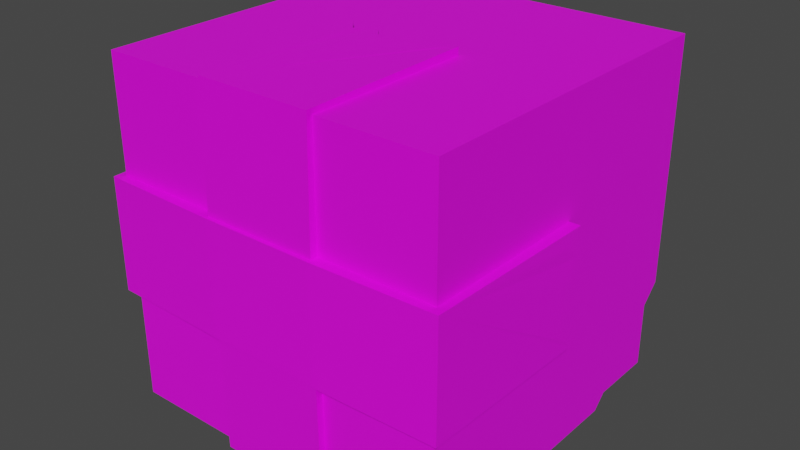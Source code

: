 # Source: drop-box-black-hole.blend  (saved by Blender 3.3.6; exported with 4.5.12 LTS)
import bpy
from mathutils import Matrix  # noqa: F401  (used for matrix-valued properties, if any)

bpy.ops.wm.read_factory_settings(use_empty=True)
scene = bpy.context.scene
scene.name = 'Scene'

# ---- collections
col_collection = bpy.data.collections.new('Collection'); scene.collection.children.link(col_collection)

# ---- images (referenced by path relative to the original .blend; pixels are not part of the script)
import os
ASSET_DIR = os.environ.get("B2B_ASSET_DIR", "")  # directory of the original .blend (textures are referenced by path, not embedded)
HERE = os.path.dirname(os.path.abspath(__file__))  # packed textures are extracted next to this script under _unpacked/

def load_image(name, relpath, width, height, colorspace="sRGB"):
    """Load a texture the original file referenced (path relative to the .blend, or extracted next to this script)."""
    p = next((c for c in (os.path.join(HERE, relpath), os.path.join(ASSET_DIR, relpath)) if relpath and os.path.exists(c)), "")
    if p:
        img = bpy.data.images.load(p, check_existing=True)
        img.name = name
    else:  # same state as the original file: an image datablock whose file is absent (Cycles renders it pink)
        img = bpy.data.images.new(name, width, height)
        img.source = "FILE"
        img.filepath = "//" + (relpath or name)
    img.colorspace_settings.name = colorspace
    return img
img_palette_png = load_image('palette.png', 'palette.png', 1024, 1024, 'sRGB')

# ---- materials (node trees are filled in below, after node groups)
mat_material = bpy.data.materials.new('Material')
mat_material.alpha_threshold = 0.0
mat_material.use_transparent_shadow = False
mat_material.roughness = 0.5
mat_material.line_color = (0.0, 0.0, 0.0, 1.0)

# ---- node groups
ng_auto_smooth = bpy.data.node_groups.new('Auto Smooth', 'GeometryNodeTree')
_s = ng_auto_smooth.interface.new_socket(name='Geometry', in_out='OUTPUT', socket_type='NodeSocketGeometry')
_s = ng_auto_smooth.interface.new_socket(name='Geometry', in_out='INPUT', socket_type='NodeSocketGeometry')
_s = ng_auto_smooth.interface.new_socket(name='Angle', in_out='INPUT', socket_type='NodeSocketFloat')
_s.subtype = 'ANGLE'
_s.min_value = 0.0
_s.max_value = 3.142
ng_auto_smooth.is_modifier = True
_N = ng_auto_smooth.nodes; _L = ng_auto_smooth.links
n0 = _N.new('NodeGroupOutput'); n0.name = 'Group Output'; n0.location = (480, -100)
n1 = _N.new('NodeGroupInput'); n1.name = 'Group Input'; n1.location = (-420, -300)
n2 = _N.new('NodeGroupInput'); n2.name = 'Group Input.001'; n2.location = (-60, -100)
n3 = _N.new('GeometryNodeSetShadeSmooth'); n3.name = 'Set Shade Smooth'; n3.location = (120, -100)
n3.domain = 'EDGE'
n4 = _N.new('GeometryNodeSetShadeSmooth'); n4.name = 'Set Shade Smooth.001'; n4.location = (300, -100)
n5 = _N.new('GeometryNodeInputMeshEdgeAngle'); n5.name = 'Edge Angle'; n5.location = (-420, -220)
n6 = _N.new('GeometryNodeInputEdgeSmooth'); n6.name = 'Is Edge Smooth'; n6.location = (-60, -160)
n7 = _N.new('GeometryNodeInputShadeSmooth'); n7.name = 'Is Face Smooth'; n7.location = (-240, -340)
n8 = _N.new('FunctionNodeBooleanMath'); n8.name = 'Boolean Math'; n8.location = (-60, -220)
n9 = _N.new('FunctionNodeCompare'); n9.name = 'Compare'; n9.location = (-240, -180)
n9.operation = 'LESS_EQUAL'
_L.new(n5.outputs[0], n9.inputs[0])
_L.new(n4.outputs[0], n0.inputs[0])
_L.new(n1.outputs[1], n9.inputs[1])
_L.new(n9.outputs[0], n8.inputs[0])
_L.new(n7.outputs[0], n8.inputs[1])
_L.new(n2.outputs[0], n3.inputs[0])
_L.new(n6.outputs[0], n3.inputs[1])
_L.new(n3.outputs[0], n4.inputs[0])
_L.new(n8.outputs[0], n3.inputs[2])
n0.is_active_output = True

# ---- material node trees
mat_material.use_nodes = True; mat_material.node_tree.nodes.clear()
_N = mat_material.node_tree.nodes; _L = mat_material.node_tree.links
n0 = _N.new('ShaderNodeOutputMaterial'); n0.name = 'Material Output'; n0.location = (300, 300)
n1 = _N.new('ShaderNodeBsdfPrincipled'); n1.name = 'Principled BSDF'; n1.location = (10, 300)
n1.distribution = 'GGX'
n1.subsurface_method = 'RANDOM_WALK_SKIN'
n1.inputs[3].default_value = 1.45
n1.inputs[27].default_value = (0.0, 0.0, 0.0, 1.0)
n1.inputs[28].default_value = 1.0
n2 = _N.new('ShaderNodeTexImage'); n2.name = 'Image Texture'; n2.location = (-413, 162)
n2.image = img_palette_png
_L.new(n1.outputs[0], n0.inputs[0])
_L.new(n2.outputs[0], n1.inputs[0])
n0.is_active_output = True

# ---- world
world_world = bpy.data.worlds.new('World'); scene.world = world_world
world_world.use_nodes = True; world_world.node_tree.nodes.clear()
_N = world_world.node_tree.nodes; _L = world_world.node_tree.links
n0 = _N.new('ShaderNodeOutputWorld'); n0.name = 'World Output'; n0.location = (300, 300)
n1 = _N.new('ShaderNodeBackground'); n1.name = 'Background'; n1.location = (10, 300)
n1.inputs[0].default_value = (0.05088, 0.05088, 0.05088, 1.0)
_L.new(n1.outputs[0], n0.inputs[0])
n0.is_active_output = True
world_world.color = (0.05088, 0.05088, 0.05088)
world_world.use_sun_shadow = False
world_world.sun_shadow_jitter_overblur = 0.0

# ---- meshes
me_cube = bpy.data.meshes.new('Cube')
me_cube.from_pydata([(1.0, 1.0, 1.0), (1.0, -1.0, 1.0), (-1.0, 1.0, 1.0), (-1.0, -1.0, 1.0), (1.0, 0.3333, 1.0), (1.0, -0.3333, 1.0), (-1.0, -0.3333, 1.0), (-1.0, 0.3333, 1.0), (0.3333, -1.0, 1.0), (-0.3333, -1.0, 1.0), (-0.3333, 1.0, 1.0), (0.3333, 1.0, 1.0), (-0.3333, 0.3333, 1.0), (0.3333, 0.3333, 1.0), (-0.3333, -0.3333, 1.0), (0.3333, -0.3333, 1.0), (1.0, 1.0, 0.0), (-1.0, -1.0, 0.0), (1.0, -1.0, 0.0), (-1.0, 1.0, 0.0), (1.0, 0.3333, 0.0), (1.0, -0.3333, 0.0), (-1.0, -0.3333, 0.0), (-1.0, 0.3333, 0.0), (-0.3333, 1.0, 0.0), (0.3333, 1.0, 0.0), (0.3333, -1.0, 0.0), (-0.3333, -1.0, 0.0), (0.0, -1.0, 0.0), (0.0, 1.0, 0.0), (-1.0, 0.0, 0.0), (1.0, 0.0, 0.0), (-0.1667, -1.0, 0.0), (0.1667, 1.0, 0.0), (-1.0, 0.1667, 0.0), (1.0, -0.1667, 0.0), (0.1667, -1.0, 0.0), (-0.1667, 1.0, 0.0), (-1.0, -0.1667, 0.0), (1.0, 0.1667, 0.0), (-0.25, -1.0, 0.09721), (0.25, 1.0, 0.09721), (-1.0, 0.25, 0.09721), (1.0, -0.25, 0.09721), (0.08333, -1.0, 0.09721), (-0.08333, 1.0, 0.09721), (-1.0, -0.08333, 0.09721), (1.0, 0.08333, 0.09721), (-0.08333, -1.0, 0.09721), (0.08333, 1.0, 0.09721), (-1.0, 0.08333, 0.09721), (1.0, -0.08333, 0.09721), (0.25, -1.0, 0.09721), (-0.25, 1.0, 0.09721), (-1.0, -0.25, 0.09721), (1.0, 0.25, 0.09721), (1.045, 0.3333, 1.045), (1.045, -0.3333, 1.045), (-1.045, -0.3333, 1.045), (-1.045, 0.3333, 1.045), (0.3333, 0.3333, 1.064), (0.3333, -0.3333, 1.064), (-0.3333, 0.3333, 1.064), (-0.3333, -0.3333, 1.064), (1.064, 0.3333, 0.0), (1.064, -0.3333, 0.0), (-1.064, -0.3333, 0.0), (-1.064, 0.3333, 0.0), (-1.064, 0.25, 0.09721), (1.064, -0.25, 0.09721), (-1.064, -0.08333, 0.09721), (-1.064, -1.501e-09, 0.0), (1.064, 0.08333, 0.09721), (1.064, 1.501e-09, 0.0), (-1.064, 0.08333, 0.09721), (-1.064, 0.1667, 0.0), (1.064, -0.08333, 0.09721), (1.064, -0.1667, 0.0), (-1.064, -0.25, 0.09721), (-1.064, -0.1667, 0.0), (1.064, 0.25, 0.09721), (1.064, 0.1667, 0.0), (0.3333, -1.03, 1.03), (-0.3333, -1.03, 1.03), (-0.3333, 1.03, 1.03), (0.3333, 1.03, 1.03), (-0.3333, 0.3333, 1.043), (0.3333, 0.3333, 1.043), (-0.3333, -0.3333, 1.043), (0.3333, -0.3333, 1.043), (-0.3333, 1.043, -5.022e-09), (0.3333, 1.043, -5.022e-09), (0.3333, -1.043, -5.022e-09), (-0.3333, -1.043, -5.022e-09), (-0.25, -1.043, 0.09721), (0.25, 1.043, 0.09721), (0.08333, -1.043, 0.09721), (0.0, -1.043, -5.022e-09), (-0.08333, 1.043, 0.09721), (0.0, 1.043, -5.022e-09), (-0.08333, -1.043, 0.09721), (-0.1667, -1.043, -5.022e-09), (0.08333, 1.043, 0.09721), (0.1667, 1.043, -5.022e-09), (0.25, -1.043, 0.09721), (0.1667, -1.043, -5.022e-09), (-0.25, 1.043, 0.09721), (-0.1667, 1.043, -5.022e-09), (1.0, 1.0, -1.0), (-0.941, 1.0, -1.0), (-1.0, 0.941, -1.0), (-1.0, 1.0, -0.941), (-1.0, -0.941, -1.0), (-0.941, -1.0, -1.0), (-1.0, -1.0, -0.941), (0.2195, -0.9735, -0.9668), (0.2195, -0.9735, -0.2204), (0.2195, -0.2272, -0.9668), (0.2195, -0.2272, -0.2204), (0.9659, -0.9735, -0.9668), (0.9659, -0.9735, -0.2204), (0.9659, -0.2272, -0.9668), (0.9659, -0.2272, -0.2204), (0.4362, -1.0, -1.0), (1.0, -0.4362, -1.0), (1.0, -1.0, -0.4362)], [], [(14, 6, 3, 9), (27, 9, 3, 17), (23, 7, 2, 19), (21, 5, 1, 18), (25, 11, 0, 16), (16, 0, 4, 20), (35, 51, 76, 77), (17, 3, 6, 22), (23, 42, 68, 67), (10, 2, 7, 12), (42, 34, 75, 68), (14, 15, 61, 63), (34, 50, 74, 75), (0, 11, 13, 4), (24, 10, 84, 90), (19, 2, 10, 24), (49, 29, 99, 102), (18, 1, 8, 26), (15, 14, 88, 89), (5, 15, 8, 1), (41, 33, 103, 95), (108, 16, 20, 55, 39, 47, 31, 51, 35, 43, 21, 18, 125, 124), (109, 111, 19, 24, 53, 37, 45, 29, 49, 33, 41, 25, 16, 108), (112, 114, 17, 22, 54, 38, 46, 30, 50, 34, 42, 23, 19, 111, 110), (64, 56, 57, 65, 69, 77, 76, 73, 72, 81, 80), (66, 58, 59, 67, 68, 75, 74, 71, 70, 79, 78), (62, 59, 58, 63), (56, 60, 61, 57), (60, 62, 63, 61), (50, 30, 71, 74), (43, 35, 77, 69), (51, 31, 73, 76), (21, 43, 69, 65), (30, 46, 70, 71), (20, 4, 56, 64), (4, 13, 60, 56), (38, 54, 78, 79), (31, 47, 72, 73), (12, 7, 59, 62), (46, 38, 79, 70), (5, 21, 65, 57), (15, 5, 57, 61), (39, 55, 80, 81), (54, 22, 66, 78), (13, 12, 62, 60), (47, 39, 81, 72), (22, 6, 58, 66), (55, 20, 64, 80), (6, 14, 63, 58), (7, 23, 67, 59), (85, 84, 86, 87), (90, 84, 85, 91, 95, 103, 102, 99, 98, 107, 106), (92, 82, 83, 93, 94, 101, 100, 97, 96, 105, 104), (89, 88, 83, 82), (11, 25, 91, 85), (28, 44, 96, 97), (36, 52, 104, 105), (26, 8, 82, 92), (29, 45, 98, 99), (44, 36, 105, 96), (37, 53, 106, 107), (13, 11, 85, 87), (52, 26, 92, 104), (9, 27, 93, 83), (45, 37, 107, 98), (10, 12, 86, 84), (53, 24, 90, 106), (27, 40, 94, 93), (8, 15, 89, 82), (32, 48, 100, 101), (12, 13, 87, 86), (40, 32, 101, 94), (14, 9, 83, 88), (25, 41, 95, 91), (33, 49, 102, 103), (48, 28, 97, 100), (110, 109, 108, 124, 123, 113, 112), (109, 110, 111), (112, 113, 114), (115, 116, 118, 117), (117, 118, 122, 121), (121, 122, 120, 119), (119, 120, 116, 115), (117, 121, 119, 115), (122, 118, 116, 120), (123, 124, 125), (123, 125, 18, 26, 52, 36, 44, 28, 48, 32, 40, 27, 17, 114, 113)])
_uv = me_cube.uv_layers.new(name='UVMap')
_uv.uv.foreach_set('vector', [0.5839, 0.769, 0.5819, 0.769, 0.5819, 0.7673, 0.5839, 0.7673, 0.5886, 0.6652, 0.5886, 0.7401, 0.5771, 0.7401, 0.5771, 0.6652, 0.6002, 0.6652, 0.6002, 0.7401, 0.6117, 0.7401, 0.6117, 0.6652, 0.5886, 0.6652, 0.5886, 0.7401, 0.5771, 0.7401, 0.5771, 0.6652, 0.6002, 0.6652, 0.6002, 0.7401, 0.6117, 0.7401, 0.6117, 0.6652, 0.6117, 0.6652, 0.6117, 0.7401, 0.6002, 0.7401, 0.6002, 0.6652, 0.7226, 0.5271, 0.7226, 0.5274, 0.7224, 0.5274, 0.7224, 0.5271, 0.5771, 0.6652, 0.5771, 0.7401, 0.5886, 0.7401, 0.5886, 0.6652, 0.7263, 0.5266, 0.7263, 0.5269, 0.7261, 0.5269, 0.7261, 0.5266, 0.5839, 0.7726, 0.5819, 0.7726, 0.5819, 0.7708, 0.5839, 0.7708, 0.7228, 0.5274, 0.7228, 0.5271, 0.723, 0.5271, 0.723, 0.5274, 0.7293, 0.5201, 0.7293, 0.5181, 0.7295, 0.5181, 0.7295, 0.5201, 0.7316, 0.5219, 0.7316, 0.5222, 0.7315, 0.5222, 0.7315, 0.5219, 0.5878, 0.7726, 0.5858, 0.7726, 0.5858, 0.7708, 0.5878, 0.7708, 0.7216, 0.525, 0.7217, 0.522, 0.7218, 0.5219, 0.7218, 0.525, 0.5771, 0.6652, 0.5771, 0.7401, 0.5886, 0.7401, 0.5886, 0.6652, 0.7235, 0.5274, 0.7235, 0.5271, 0.7237, 0.5271, 0.7237, 0.5274, 0.6117, 0.6652, 0.6117, 0.7401, 0.6002, 0.7401, 0.6002, 0.6652, 0.7257, 0.525, 0.7257, 0.527, 0.7256, 0.527, 0.7256, 0.525, 0.5878, 0.769, 0.5858, 0.769, 0.5858, 0.7673, 0.5878, 0.7673, 0.7237, 0.5274, 0.7237, 0.5271, 0.7238, 0.5271, 0.7238, 0.5274, 0.6117, 0.6428, 0.6117, 0.6652, 0.6002, 0.6652, 0.5987, 0.6725, 0.5973, 0.6652, 0.5958, 0.6725, 0.5944, 0.6652, 0.593, 0.6725, 0.5915, 0.6652, 0.5901, 0.6725, 0.5886, 0.6652, 0.5771, 0.6652, 0.5775, 0.6326, 0.5876, 0.6051, 0.5781, 0.5904, 0.5771, 0.5948, 0.5771, 0.6652, 0.5886, 0.6652, 0.5901, 0.6725, 0.5915, 0.6652, 0.593, 0.6725, 0.5944, 0.6652, 0.5958, 0.6725, 0.5973, 0.6652, 0.5987, 0.6725, 0.6002, 0.6652, 0.6117, 0.6652, 0.5996, 0.5904, 0.5781, 0.5904, 0.5771, 0.5948, 0.5771, 0.6652, 0.5886, 0.6652, 0.5901, 0.6725, 0.5915, 0.6652, 0.593, 0.6725, 0.5944, 0.6652, 0.5958, 0.6725, 0.5973, 0.6652, 0.5987, 0.6725, 0.6002, 0.6652, 0.6117, 0.6652, 0.6117, 0.5948, 0.6107, 0.5904, 0.9779, 0.9031, 0.9779, 0.9405, 0.9755, 0.9405, 0.9755, 0.9031, 0.9758, 0.9065, 0.9761, 0.9031, 0.9764, 0.9065, 0.9767, 0.9031, 0.977, 0.9065, 0.9773, 0.9031, 0.9776, 0.9065, 0.9803, 0.9031, 0.9803, 0.9405, 0.9779, 0.9405, 0.9779, 0.9031, 0.9782, 0.9065, 0.9785, 0.9031, 0.9788, 0.9065, 0.9791, 0.9031, 0.9794, 0.9065, 0.9797, 0.9031, 0.98, 0.9065, 0.9817, 0.8762, 0.9817, 0.9017, 0.9793, 0.9017, 0.9793, 0.8762, 0.9817, 0.8267, 0.9817, 0.8523, 0.9793, 0.8523, 0.9793, 0.8267, 0.9817, 0.8523, 0.9817, 0.8762, 0.9793, 0.8762, 0.9793, 0.8523, 0.723, 0.5274, 0.723, 0.5271, 0.7232, 0.5271, 0.7232, 0.5274, 0.7261, 0.5272, 0.7261, 0.5269, 0.7263, 0.5269, 0.7263, 0.5272, 0.7214, 0.5274, 0.7214, 0.5271, 0.7216, 0.5271, 0.7216, 0.5274, 0.7224, 0.5271, 0.7224, 0.5274, 0.7222, 0.5274, 0.7222, 0.5271, 0.7213, 0.5271, 0.7213, 0.5274, 0.7211, 0.5274, 0.7211, 0.5271, 0.7145, 0.528, 0.7174, 0.528, 0.7176, 0.5281, 0.7145, 0.5282, 0.7174, 0.528, 0.7174, 0.526, 0.7176, 0.526, 0.7176, 0.5281, 0.7263, 0.526, 0.7263, 0.5263, 0.7261, 0.5263, 0.7261, 0.526, 0.7228, 0.5271, 0.7228, 0.5274, 0.7226, 0.5274, 0.7226, 0.5271, 0.7174, 0.524, 0.7174, 0.5221, 0.7176, 0.5219, 0.7176, 0.524, 0.7218, 0.5274, 0.7218, 0.5271, 0.722, 0.5271, 0.722, 0.5274, 0.7293, 0.5161, 0.7263, 0.5161, 0.7263, 0.516, 0.7294, 0.516, 0.7293, 0.5181, 0.7293, 0.5161, 0.7294, 0.516, 0.7295, 0.5181, 0.7218, 0.5271, 0.7218, 0.5274, 0.7216, 0.5274, 0.7216, 0.5271, 0.722, 0.5274, 0.722, 0.5271, 0.7222, 0.5271, 0.7222, 0.5274, 0.7174, 0.526, 0.7174, 0.524, 0.7176, 0.524, 0.7176, 0.526, 0.7261, 0.5266, 0.7261, 0.5263, 0.7263, 0.5263, 0.7263, 0.5266, 0.7263, 0.5221, 0.7293, 0.5221, 0.7294, 0.5222, 0.7263, 0.5223, 0.7213, 0.5274, 0.7213, 0.5271, 0.7214, 0.5271, 0.7214, 0.5274, 0.7293, 0.5221, 0.7293, 0.5201, 0.7295, 0.5201, 0.7294, 0.5222, 0.7174, 0.5221, 0.7145, 0.5221, 0.7145, 0.5219, 0.7176, 0.5219, 0.9755, 0.9405, 0.9779, 0.9405, 0.9779, 0.9655, 0.9755, 0.9655, 0.9827, 0.9031, 0.9827, 0.94, 0.9803, 0.94, 0.9803, 0.9031, 0.9806, 0.9065, 0.9809, 0.9031, 0.9812, 0.9065, 0.9815, 0.9031, 0.9818, 0.9065, 0.9821, 0.9031, 0.9824, 0.9065, 0.9673, 0.9362, 0.9673, 0.9731, 0.9648, 0.9731, 0.9648, 0.9362, 0.9651, 0.9397, 0.9654, 0.9362, 0.9657, 0.9397, 0.966, 0.9362, 0.9663, 0.9397, 0.9666, 0.9362, 0.967, 0.9397, 0.9779, 0.9405, 0.9803, 0.9405, 0.9803, 0.9655, 0.9779, 0.9655, 0.7237, 0.5248, 0.7237, 0.5219, 0.7238, 0.5219, 0.7238, 0.5249, 0.7244, 0.5271, 0.7244, 0.5274, 0.7243, 0.5274, 0.7243, 0.5271, 0.7242, 0.5271, 0.7242, 0.5274, 0.724, 0.5274, 0.724, 0.5271, 0.7258, 0.525, 0.7258, 0.522, 0.7259, 0.5219, 0.7259, 0.525, 0.7257, 0.527, 0.7257, 0.5273, 0.7256, 0.5273, 0.7256, 0.527, 0.7234, 0.5271, 0.7234, 0.5274, 0.7233, 0.5274, 0.7233, 0.5271, 0.7259, 0.5266, 0.7259, 0.5263, 0.726, 0.5263, 0.726, 0.5266, 0.7218, 0.5249, 0.7237, 0.5248, 0.7238, 0.5249, 0.7218, 0.525, 0.7316, 0.5222, 0.7316, 0.5219, 0.7318, 0.5219, 0.7318, 0.5222, 0.7196, 0.5248, 0.7196, 0.5219, 0.7197, 0.5219, 0.7197, 0.5249, 0.7242, 0.5274, 0.7242, 0.5271, 0.7243, 0.5271, 0.7243, 0.5274, 0.7217, 0.522, 0.7197, 0.522, 0.7197, 0.5219, 0.7218, 0.5219, 0.7234, 0.5274, 0.7234, 0.5271, 0.7235, 0.5271, 0.7235, 0.5274, 0.724, 0.5271, 0.724, 0.5274, 0.7239, 0.5274, 0.7239, 0.5271, 0.7258, 0.522, 0.7238, 0.522, 0.7238, 0.5219, 0.7259, 0.5219, 0.7239, 0.5271, 0.7239, 0.5274, 0.7238, 0.5274, 0.7238, 0.5271, 0.7324, 0.5223, 0.7324, 0.5242, 0.7323, 0.5242, 0.7323, 0.5223, 0.7259, 0.5263, 0.7259, 0.526, 0.726, 0.526, 0.726, 0.5263, 0.7176, 0.5249, 0.7196, 0.5248, 0.7197, 0.5249, 0.7176, 0.525, 0.7233, 0.5271, 0.7233, 0.5274, 0.7232, 0.5274, 0.7232, 0.5271, 0.726, 0.5266, 0.726, 0.5269, 0.7259, 0.5269, 0.7259, 0.5266, 0.7259, 0.5272, 0.7259, 0.5269, 0.726, 0.5269, 0.726, 0.5272, 0.6124, 0.5554, 0.6125, 0.5553, 0.616, 0.5565, 0.6159, 0.5582, 0.6149, 0.5589, 0.6125, 0.5589, 0.6124, 0.5588, 0.5846, 0.5621, 0.5843, 0.5623, 0.5843, 0.5621, 0.5843, 0.5692, 0.5846, 0.5694, 0.5843, 0.5694, 0.5722, 0.8006, 0.571, 0.9678, 0.5953, 0.9679, 0.5964, 0.8008, 0.5722, 0.8006, 0.571, 0.9678, 0.5953, 0.9679, 0.5964, 0.8008, 0.5964, 0.8008, 0.5953, 0.9679, 0.571, 0.9678, 0.5722, 0.8006, 0.5964, 0.8008, 0.5953, 0.9679, 0.571, 0.9678, 0.5722, 0.8006, 0.571, 0.9678, 0.5953, 0.9679, 0.5964, 0.8008, 0.5722, 0.8006, 0.5953, 0.9679, 0.571, 0.9678, 0.5722, 0.8006, 0.5964, 0.8008, 0.602, 0.5935, 0.6159, 0.5582, 0.5775, 0.6326, 0.602, 0.5935, 0.6117, 0.6345, 0.6117, 0.6652, 0.6002, 0.6652, 0.5987, 0.6725, 0.5973, 0.6652, 0.5958, 0.6725, 0.5944, 0.6652, 0.593, 0.6725, 0.5915, 0.6652, 0.5901, 0.6725, 0.5886, 0.6652, 0.5771, 0.6652, 0.5771, 0.5948, 0.5781, 0.5904])
me_cube.materials.append(mat_material)
me_cube.use_mirror_vertex_groups = False
me_cube.update()

# ---- objects
ob_cube = bpy.data.objects.new('Cube', me_cube)

# ---- transforms, parenting, visibility, modifiers, constraints
ob_cube.location = (0.0, 0.0, 0.0)
ob_cube.rotation_euler = (1.571, -0.0, 0.0)
ob_cube.lock_rotations_4d = False
ob_cube.empty_display_type = 'ARROWS'
ob_cube.lineart.crease_threshold = 0.0
_m = ob_cube.modifiers.new('Auto Smooth', 'NODES')
_m.node_group = ng_auto_smooth
_gi = [s.identifier for s in ng_auto_smooth.interface.items_tree if s.item_type == 'SOCKET' and s.in_out == 'INPUT']
_m[_gi[1]] = 0.5236  # Angle

# ---- collection membership
col_collection.objects.link(ob_cube)

# ---- scene / render settings (as saved in the file)
scene.frame_start = 1; scene.frame_end = 250; scene.frame_set(19)
scene.render.engine = 'BLENDER_EEVEE_NEXT'
scene.cycles.sampling_pattern = 'TABULATED_SOBOL'
scene.cycles.use_light_tree = False
scene.view_settings.view_transform = 'Filmic'
bpy.context.view_layer.update()

# ---- added for rendering (the .blend has no active camera and no usable light): camera, sun
cam_auto = bpy.data.cameras.new('AutoCamera')
cam_auto.lens = 50.0
cam_auto.sensor_width = 36.0
cam_auto.clip_end = 1000.0
ob_auto_camera = bpy.data.objects.new('AutoCamera', cam_auto)
scene.collection.objects.link(ob_auto_camera)
ob_auto_camera.location = (3.35338, -4.05599, 2.6827)
ob_auto_camera.rotation_euler = (1.09748, -7.21219e-08, 0.694738)
scene.camera = ob_auto_camera
light_auto_sun = bpy.data.lights.new('AutoSun', 'SUN')
light_auto_sun.energy = 3.0
light_auto_sun.angle = 0.0523599
ob_auto_sun = bpy.data.objects.new('AutoSun', light_auto_sun)
scene.collection.objects.link(ob_auto_sun)
ob_auto_sun.rotation_euler = (0.872665, 0.174533, 0.523599)
bpy.context.view_layer.update()
